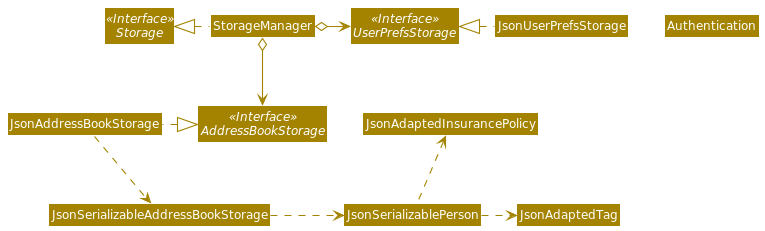

The diagram above was rendered by PlantUML. Its source (embedded in the PNG):
@startuml
!include style.puml
skinparam arrowThickness 1.1
skinparam arrowColor STORAGE_COLOR
skinparam classBackgroundColor STORAGE_COLOR

Interface Storage <<Interface>>
Interface UserPrefsStorage <<Interface>>
Interface AddressBookStorage <<Interface>>

Class StorageManager
Class JsonUserPrefsStorage
Class JsonAddressBookStorage
Class Authentication

StorageManager .left.|> Storage
StorageManager o-right-> UserPrefsStorage
StorageManager o--> AddressBookStorage

JsonUserPrefsStorage .left.|> UserPrefsStorage
JsonAddressBookStorage .left.|> AddressBookStorage
JsonAddressBookStorage .down.> JsonSerializableAddressBookStorage
JsonSerializableAddressBookStorage .right.> JsonSerializablePerson
JsonSerializablePerson .right.> JsonAdaptedTag
JsonSerializablePerson .up.> JsonAdaptedInsurancePolicy
@enduml